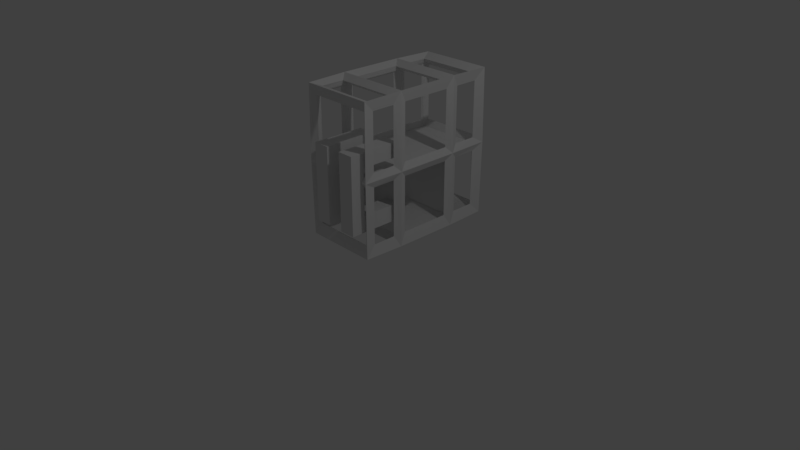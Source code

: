 # Source: shaper_machine.blend  (saved by Blender 2.78.0; exported with 4.5.12 LTS)
import bpy
from mathutils import Matrix  # noqa: F401  (used for matrix-valued properties, if any)

bpy.ops.wm.read_factory_settings(use_empty=True)
scene = bpy.context.scene
scene.name = 'Scene'

# ---- collections
col_collection_1 = bpy.data.collections.new('Collection 1'); scene.collection.children.link(col_collection_1)

# ---- materials (node trees are filled in below, after node groups)
mat_material = bpy.data.materials.new('Material')
mat_material.alpha_threshold = 0.0
mat_material.use_transparent_shadow = False
mat_material.roughness = 0.5
mat_material.line_color = (0.0, 0.0, 0.0, 1.0)

# ---- material node trees

# ---- world
world_world = bpy.data.worlds.new('World'); scene.world = world_world
world_world.color = (0.05088, 0.05088, 0.05088)
world_world.use_sun_shadow = False
world_world.sun_shadow_jitter_overblur = 0.0
world_world.cycles.sampling_method = 'MANUAL'

# ---- cameras
cam_camera = bpy.data.cameras.new('Camera')
cam_camera.clip_end = 100.0
cam_camera.lens = 35.0
cam_camera.sensor_width = 32.0
cam_camera.sensor_height = 18.0
cam_camera.ortho_scale = 7.314
cam_camera.dof.focus_distance = 0.0
cam_camera.dof.aperture_fstop = 128.0

# ---- lights
light_lamp = bpy.data.lights.new('Lamp', 'POINT')
light_lamp.transmission_factor = 0.0
light_lamp.cutoff_distance = 30.0
light_lamp.energy = 100.0
light_lamp.shadow_buffer_clip_start = 1.001
light_lamp.shadow_soft_size = 0.1
light_lamp.shadow_maximum_resolution = 0.006
light_lamp.use_absolute_resolution = True

# ---- meshes
me_cube = bpy.data.meshes.new('Cube')
me_cube.from_pydata([(0.9423, 0.9423, -0.9423), (1.058, 1.058, -1.058), (0.9423, -0.9423, -0.9423), (1.058, -1.058, -1.058), (-0.9423, -0.9423, -0.9423), (-1.058, -1.058, -1.058), (-0.9423, 0.9423, -0.9423), (-1.058, 1.058, -1.058), (0.9423, 0.9423, 0.9423), (1.058, 1.058, 1.058), (0.9423, -0.9423, 0.9423), (1.058, -1.058, 1.058), (-0.9423, -0.9423, 0.9423), (-1.058, -1.058, 1.058), (-0.9423, 0.9423, 0.9423), (-1.058, 1.058, 1.058), (0.9293, 0.4667, -0.9293), (1.071, 0.4667, -1.071), (0.9293, -0.4667, -0.9293), (1.071, -0.4667, -1.071), (-0.9293, -0.4667, -0.9293), (-1.071, -0.4667, -1.071), (-0.9293, 0.4667, -0.9293), (-1.071, 0.4667, -1.071), (0.9293, 0.4667, 0.9293), (1.071, 0.4667, 1.071), (0.9293, -0.4667, 0.9293), (1.071, -0.4667, 1.071), (-0.9293, -0.4667, 0.9293), (-1.071, -0.4667, 1.071), (-0.9293, 0.4667, 0.9293), (-1.071, 0.4667, 1.071), (0.9293, 0.9293, 0.0), (1.071, 1.071, 0.0), (0.9293, -0.9293, 0.0), (1.071, -1.071, 0.0), (-0.9293, -0.9293, 0.0), (-1.071, -1.071, 0.0), (-0.9293, 0.9293, 0.0), (-1.071, 1.071, 0.0), (-0.9, -0.4667, 0.0), (-1.1, -0.4667, 0.0), (-0.9, 0.4667, 0.0), (-1.1, 0.4667, 0.0), (0.9, 0.4667, 0.0), (1.1, 0.4667, 0.0), (0.9, -0.4667, 0.0), (1.1, -0.4667, 0.0), (0.9, -0.5667, -1.0), (0.9, -0.9, -1.0), (-0.9, -0.9, -1.0), (-0.9, -0.5667, -1.0), (0.9, -0.5667, 1.0), (-0.9, -0.5667, 1.0), (-0.9, -0.9, 1.0), (0.9, -0.9, 1.0), (1.0, -0.5667, 0.1), (1.0, -0.5667, 0.9), (1.0, -0.9, 0.9), (1.0, -0.9, 0.1), (0.9, -1.0, 0.1), (0.9, -1.0, 0.9), (-0.9, -1.0, 0.9), (-0.9, -1.0, 0.1), (-1.0, 0.5667, 0.1), (-1.0, 0.5667, 0.9), (-1.0, 0.9, 0.9), (-1.0, 0.9, 0.1), (0.9, 1.0, -0.1), (0.9, 1.0, -0.9), (-0.9, 1.0, -0.9), (-0.9, 1.0, -0.1), (-1.0, -0.9, 0.1), (-1.0, -0.9, 0.9), (-1.0, -0.5667, 0.9), (-1.0, -0.5667, 0.1), (-1.0, -0.3667, 0.1), (-1.0, -0.3667, 0.9), (-1.0, 0.3667, 0.9), (-1.0, 0.3667, 0.1), (1.0, 0.9, 0.1), (1.0, 0.9, 0.9), (1.0, 0.5667, 0.9), (1.0, 0.5667, 0.1), (1.0, 0.3667, 0.1), (1.0, 0.3667, 0.9), (1.0, -0.3667, 0.9), (1.0, -0.3667, 0.1), (0.9, 0.9, 1.0), (-0.9, 0.9, 1.0), (-0.9, 0.5667, 1.0), (0.9, 0.5667, 1.0), (0.9, 0.3667, 1.0), (-0.9, 0.3667, 1.0), (-0.9, -0.3667, 1.0), (0.9, -0.3667, 1.0), (0.9, 0.9, -1.0), (0.9, 0.5667, -1.0), (-0.9, 0.5667, -1.0), (-0.9, 0.9, -1.0), (0.9, 0.3667, -1.0), (0.9, -0.3667, -1.0), (-0.9, -0.3667, -1.0), (-0.9, 0.3667, -1.0), (1.0, 0.3667, -0.9), (1.0, 0.3667, -0.1), (1.0, -0.3667, -0.1), (1.0, -0.3667, -0.9), (1.0, 0.9, -0.9), (1.0, 0.9, -0.1), (1.0, 0.5667, -0.1), (1.0, 0.5667, -0.9), (-1.0, -0.3667, -0.9), (-1.0, -0.3667, -0.1), (-1.0, 0.3667, -0.1), (-1.0, 0.3667, -0.9), (-1.0, -0.9, -0.9), (-1.0, -0.9, -0.1), (-1.0, -0.5667, -0.1), (-1.0, -0.5667, -0.9), (0.9, 1.0, 0.9), (0.9, 1.0, 0.1), (-0.9, 1.0, 0.1), (-0.9, 1.0, 0.9), (-1.0, 0.5667, -0.9), (-1.0, 0.5667, -0.1), (-1.0, 0.9, -0.1), (-1.0, 0.9, -0.9), (0.9, -1.0, -0.9), (0.9, -1.0, -0.1), (-0.9, -1.0, -0.1), (-0.9, -1.0, -0.9), (1.0, -0.5667, -0.9), (1.0, -0.5667, -0.1), (1.0, -0.9, -0.1), (1.0, -0.9, -0.9), (-0.9293, 0.4567, -0.9293), (0.9293, 0.4567, -0.9293), (0.9, 0.4567, 0.0), (-0.9, 0.4567, 0.0), (0.9293, -0.4567, -0.9293), (-0.9293, -0.4567, -0.9293), (0.9, -0.4567, 0.0), (-0.9, -0.4567, 0.0), (0.9, -0.4667, 0.01), (0.9293, -0.9293, 0.01), (-0.9293, -0.9293, 0.01), (-0.9, 0.4667, 0.01), (-0.9293, 0.9293, 0.01), (0.9293, 0.9293, 0.01), (-0.9, -0.4667, 0.01), (0.9, 0.4667, 0.01), (-0.187, 0.4667, -0.9293), (0.187, 0.4667, -0.9293), (0.9098, 0.4667, -0.3677), (0.9195, 0.4667, -0.5616), (-0.9195, 0.4667, -0.5616), (-0.9098, 0.4667, -0.3677), (-0.1811, 0.4667, 0.0), (0.1811, 0.4667, 0.0), (-0.1831, 0.4667, -0.3677), (-0.1851, 0.4667, -0.5616), (0.1831, 0.4667, -0.3677), (0.1851, 0.4667, -0.5616), (-0.1831, 0.7365, -0.3677), (-0.1851, 0.7365, -0.5616), (0.1831, 0.7365, -0.3677), (0.1851, 0.7365, -0.5616), (-0.1831, 0.9171, -0.3677), (-0.1851, 0.9171, -0.5616), (0.1831, 0.9171, -0.3677), (0.1851, 0.9171, -0.5616), (0.1831, 0.7365, 0.01137), (-0.1831, 0.7365, 0.01137), (0.1831, 0.9171, 0.01137), (-0.1831, 0.9171, 0.01137), (0.4646, -0.4667, -0.9293), (0.0, -0.4667, -0.9293), (-0.4646, -0.4667, -0.9293), (0.922, -0.4667, -0.697), (0.9146, -0.4667, -0.4646), (0.9073, -0.4667, -0.2323), (-0.9073, -0.4667, -0.2323), (-0.9146, -0.4667, -0.4646), (-0.922, -0.4667, -0.697), (-0.45, -0.4667, 0.0), (-1.192e-07, -0.4667, 0.0), (0.45, -0.4667, 0.0), (0.4537, -0.4667, -0.2323), (0.4573, -0.4667, -0.4646), (0.461, -0.4667, -0.697), (-8.941e-08, -0.4667, -0.2323), (-5.96e-08, -0.4667, -0.4646), (-2.98e-08, -0.4667, -0.697), (-0.4537, -0.4667, -0.2323), (-0.4573, -0.4667, -0.4646), (-0.461, -0.4667, -0.697), (0.922, -1.025, -0.697), (0.9146, -1.025, -0.4646), (0.4573, -1.025, -0.4646), (0.461, -1.025, -0.697), (-4.172e-07, -1.025, -0.4646), (-3.874e-07, -1.025, -0.697), (-0.4573, -1.025, -0.4646), (-0.461, -1.025, -0.697), (0.922, -1.228, -0.697), (0.9146, -1.228, -0.4646), (0.4573, -1.228, -0.4646), (0.461, -1.228, -0.697), (-6.557e-07, -1.228, -0.4646), (-6.258e-07, -1.228, -0.697), (-0.4573, -1.228, -0.4646), (-0.461, -1.228, -0.697), (0.4573, -1.025, 0.1816), (0.9146, -1.025, 0.1816), (-0.4573, -1.025, 0.1816), (-4.768e-07, -1.025, 0.1816), (0.4573, -1.228, 0.1816), (0.9146, -1.228, 0.1816), (-0.4573, -1.228, 0.1816), (-7.153e-07, -1.228, 0.1816), (0.4573, -1.025, 0.388), (0.9146, -1.025, 0.388), (-0.4573, -1.025, 0.388), (-4.768e-07, -1.025, 0.388), (0.4573, -1.228, 0.388), (0.9146, -1.228, 0.388), (-0.4573, -1.228, 0.388), (-7.153e-07, -1.228, 0.388), (0.4573, -0.4758, 0.1816), (0.9146, -0.4758, 0.1816), (-0.4573, -0.4758, 0.1816), (3.576e-07, -0.4758, 0.1816), (0.4573, -0.4758, 0.388), (0.9146, -0.4758, 0.388), (-0.4573, -0.4758, 0.388), (3.576e-07, -0.4758, 0.388)], [], [(48, 49, 2, 18), (49, 48, 19, 3), (49, 50, 4, 2), (50, 49, 3, 5), (50, 51, 20, 4), (51, 50, 5, 21), (51, 48, 18, 176, 177, 178, 20), (48, 51, 21, 19), (52, 53, 28, 26), (53, 52, 27, 29), (53, 54, 12, 28), (54, 53, 29, 13), (54, 55, 10, 12), (55, 54, 13, 11), (55, 52, 26, 10), (52, 55, 11, 27), (56, 57, 26, 46), (57, 56, 47, 27), (57, 58, 10, 26), (58, 57, 27, 11), (58, 59, 34, 10), (59, 58, 11, 35), (59, 56, 46, 34), (56, 59, 35, 47), (60, 61, 10, 34), (61, 60, 35, 11), (61, 62, 12, 10), (62, 61, 11, 13), (62, 63, 36, 12), (63, 62, 13, 37), (63, 60, 34, 36), (60, 63, 37, 35), (64, 65, 30, 42), (65, 64, 43, 31), (65, 66, 14, 30), (66, 65, 31, 15), (66, 67, 38, 14), (67, 66, 15, 39), (67, 64, 42, 38), (64, 67, 39, 43), (68, 69, 0, 32), (69, 68, 33, 1), (69, 70, 6, 0), (70, 69, 1, 7), (70, 71, 38, 6), (71, 70, 7, 39), (71, 68, 32, 38), (68, 71, 39, 33), (72, 73, 12, 36), (73, 72, 37, 13), (73, 74, 28, 12), (74, 73, 13, 29), (74, 75, 40, 28), (75, 74, 29, 41), (75, 72, 36, 40), (72, 75, 41, 37), (76, 77, 28, 40), (77, 76, 41, 29), (77, 78, 30, 28), (78, 77, 29, 31), (78, 79, 42, 30), (79, 78, 31, 43), (79, 76, 40, 42), (76, 79, 43, 41), (80, 81, 8, 32), (81, 80, 33, 9), (81, 82, 24, 8), (82, 81, 9, 25), (82, 83, 44, 24), (83, 82, 25, 45), (83, 80, 32, 44), (80, 83, 45, 33), (84, 85, 24, 44), (85, 84, 45, 25), (85, 86, 26, 24), (86, 85, 25, 27), (86, 87, 46, 26), (87, 86, 27, 47), (87, 84, 44, 46), (84, 87, 47, 45), (88, 89, 14, 8), (89, 88, 9, 15), (89, 90, 30, 14), (90, 89, 15, 31), (90, 91, 24, 30), (91, 90, 31, 25), (91, 88, 8, 24), (88, 91, 25, 9), (92, 93, 30, 24), (93, 92, 25, 31), (93, 94, 28, 30), (94, 93, 31, 29), (94, 95, 26, 28), (95, 94, 29, 27), (95, 92, 24, 26), (92, 95, 27, 25), (96, 97, 16, 0), (97, 96, 1, 17), (97, 98, 22, 152, 153, 16), (98, 97, 17, 23), (98, 99, 6, 22), (99, 98, 23, 7), (99, 96, 0, 6), (96, 99, 7, 1), (100, 101, 18, 16), (101, 100, 17, 19), (101, 102, 20, 178, 177, 176, 18), (102, 101, 19, 21), (102, 103, 22, 20), (103, 102, 21, 23), (103, 100, 16, 153, 152, 22), (100, 103, 23, 17), (104, 105, 44, 154, 155, 16), (105, 104, 17, 45), (105, 106, 46, 44), (106, 105, 45, 47), (106, 107, 18, 179, 180, 181, 46), (107, 106, 47, 19), (107, 104, 16, 18), (104, 107, 19, 17), (108, 109, 32, 0), (109, 108, 1, 33), (109, 110, 44, 32), (110, 109, 33, 45), (110, 111, 16, 155, 154, 44), (111, 110, 45, 17), (111, 108, 0, 16), (108, 111, 17, 1), (112, 113, 40, 182, 183, 184, 20), (113, 112, 21, 41), (113, 114, 42, 40), (114, 113, 41, 43), (114, 115, 22, 156, 157, 42), (115, 114, 43, 23), (115, 112, 20, 22), (112, 115, 23, 21), (116, 117, 36, 4), (117, 116, 5, 37), (117, 118, 40, 36), (118, 117, 37, 41), (118, 119, 20, 184, 183, 182, 40), (119, 118, 41, 21), (119, 116, 4, 20), (116, 119, 21, 5), (120, 121, 32, 8), (121, 120, 9, 33), (121, 122, 38, 32), (122, 121, 33, 39), (122, 123, 14, 38), (123, 122, 39, 15), (123, 120, 8, 14), (120, 123, 15, 9), (124, 125, 42, 157, 156, 22), (125, 124, 23, 43), (125, 126, 38, 42), (126, 125, 43, 39), (126, 127, 6, 38), (127, 126, 39, 7), (127, 124, 22, 6), (124, 127, 7, 23), (128, 129, 34, 2), (129, 128, 3, 35), (129, 130, 36, 34), (130, 129, 35, 37), (130, 131, 4, 36), (131, 130, 37, 5), (131, 128, 2, 4), (128, 131, 5, 3), (132, 133, 46, 181, 180, 179, 18), (133, 132, 19, 47), (133, 134, 34, 46), (134, 133, 47, 35), (134, 135, 2, 34), (135, 134, 35, 3), (135, 132, 18, 2), (132, 135, 3, 19), (46, 34, 145, 144), (40, 42, 147, 150), (36, 40, 150, 146), (22, 156, 157, 42, 139, 136), (40, 182, 183, 184, 20, 141, 143), (103, 102, 101, 100), (136, 137, 138, 139), (44, 154, 155, 16, 137, 138), (42, 158, 159, 44, 138, 139), (16, 153, 152, 22, 136, 137), (140, 141, 143, 142), (46, 187, 186, 185, 40, 143, 142), (20, 178, 177, 176, 18, 140, 141), (18, 179, 180, 181, 46, 142, 140), (196, 184, 20, 178), (163, 155, 16, 153), (151, 147, 150, 144), (151, 149, 148, 147), (150, 146, 145, 144), (32, 44, 151, 149), (34, 36, 146, 145), (44, 46, 144, 151), (42, 38, 148, 147), (38, 32, 149, 148), (42, 38, 32, 44, 159, 158), (142, 143, 139, 138), (46, 34, 36, 40, 185, 186, 187), (156, 161, 152, 22), (161, 163, 153, 152), (42, 158, 160, 157), (157, 160, 161, 156), (158, 159, 162, 160), (163, 161, 165, 167), (159, 44, 154, 162), (162, 154, 155, 163), (164, 166, 172, 173), (162, 163, 167, 166), (160, 162, 166, 164), (161, 160, 164, 165), (168, 170, 171, 169), (165, 164, 168, 169), (167, 165, 169, 171), (166, 167, 171, 170), (173, 172, 174, 175), (168, 164, 173, 175), (166, 170, 174, 172), (170, 168, 175, 174), (179, 190, 176, 18), (190, 193, 177, 176), (193, 196, 178, 177), (46, 187, 188, 181), (181, 188, 189, 180), (179, 180, 198, 197), (187, 186, 191, 188), (188, 191, 192, 189), (189, 192, 193, 190), (186, 185, 194, 191), (191, 194, 195, 192), (190, 179, 197, 200), (185, 40, 182, 194), (194, 182, 183, 195), (195, 183, 184, 196), (199, 200, 208, 207), (203, 204, 212, 211), (189, 190, 200, 199), (192, 195, 203, 201), (180, 189, 199, 198), (195, 196, 204, 203), (196, 193, 202, 204), (193, 192, 201, 202), (206, 207, 208, 205), (209, 211, 212, 210), (209, 201, 216, 220), (203, 211, 219, 215), (202, 201, 209, 210), (197, 198, 206, 205), (204, 202, 210, 212), (200, 197, 205, 208), (217, 218, 226, 225), (215, 219, 227, 223), (201, 203, 215, 216), (198, 199, 213, 214), (211, 209, 220, 219), (207, 206, 218, 217), (206, 198, 214, 218), (199, 207, 217, 213), (224, 223, 227, 228), (222, 221, 225, 226), (224, 216, 232, 236), (218, 214, 222, 226), (213, 217, 225, 221), (219, 220, 228, 227), (214, 213, 229, 230), (220, 216, 224, 228), (230, 229, 233, 234), (232, 231, 235, 236), (222, 214, 230, 234), (221, 222, 234, 233), (215, 223, 235, 231), (216, 215, 231, 232), (213, 221, 233, 229), (223, 224, 236, 235)])
_uv = me_cube.uv_layers.new(name='UVMap')
_uv.uv.foreach_set('vector', [0.5419, 0.168, 0.5419, 0.1137, 0.5296, 0.1137, 0.5296, 0.168, 0.9419, 0.9567, 0.9419, 0.9024, 0.9153, 0.9024, 0.9153, 0.9567, 0.2296, 0.9567, 0.4561, 0.9567, 0.4561, 0.9447, 0.2296, 0.9447, 0.7133, 0.4497, 0.7133, 0.2264, 0.6867, 0.2264, 0.6867, 0.4497, 0.5276, 0.168, 0.5276, 0.1137, 0.5153, 0.1137, 0.5153, 0.168, 0.2847, 0.337, 0.2847, 0.2827, 0.2581, 0.2827, 0.2581, 0.337, 0.4561, 0.6493, 0.4561, 0.6746, 0.2296, 0.6751, 0.2296, 0.6685, 0.2296, 0.662, 0.2296, 0.6554, 0.2296, 0.6489, 0.6561, 0.6751, 0.6561, 0.4517, 0.6296, 0.4517, 0.6296, 0.6751, 0.001001, 0.6751, 0.2276, 0.6751, 0.2276, 0.6489, 0.001001, 0.6489, 0.6847, 0.4497, 0.6847, 0.2264, 0.6581, 0.2264, 0.6581, 0.4497, 0.5704, 0.168, 0.5704, 0.1137, 0.5581, 0.1137, 0.5581, 0.168, 0.2561, 0.337, 0.2561, 0.2827, 0.2296, 0.2827, 0.2296, 0.337, 0.001001, 0.9567, 0.2276, 0.9567, 0.2276, 0.9447, 0.001001, 0.9447, 0.6561, 0.4497, 0.6561, 0.2264, 0.6296, 0.2264, 0.6296, 0.4497, 0.5561, 0.168, 0.5561, 0.1137, 0.5439, 0.1137, 0.5439, 0.168, 0.3419, 0.337, 0.3419, 0.2827, 0.3153, 0.2827, 0.3153, 0.337, 0.6867, 0.9567, 0.799, 0.9567, 0.799, 0.9306, 0.6867, 0.9306, 0.999, 0.2244, 0.999, 0.1137, 0.9724, 0.1137, 0.9724, 0.2244, 0.3133, 0.506, 0.3133, 0.4517, 0.301, 0.4517, 0.301, 0.506, 0.3133, 0.337, 0.3133, 0.2827, 0.2867, 0.2827, 0.2867, 0.337, 0.2296, 0.9708, 0.3419, 0.9708, 0.3419, 0.9587, 0.2296, 0.9587, 0.999, 0.1117, 0.999, 0.001001, 0.9724, 0.001001, 0.9724, 0.1117, 0.399, 0.4497, 0.399, 0.3954, 0.3724, 0.3954, 0.3724, 0.4497, 0.3704, 0.4497, 0.3704, 0.3954, 0.3439, 0.3954, 0.3439, 0.4497, 0.5724, 0.999, 0.6847, 0.999, 0.6847, 0.9869, 0.5724, 0.9869, 0.9704, 0.9004, 0.9704, 0.7897, 0.9439, 0.7897, 0.9439, 0.9004, 0.2296, 0.9427, 0.4561, 0.9427, 0.4561, 0.9306, 0.2296, 0.9306, 0.6276, 0.4497, 0.6276, 0.2264, 0.601, 0.2264, 0.601, 0.4497, 0.4581, 0.999, 0.5704, 0.999, 0.5704, 0.9869, 0.4581, 0.9869, 0.9704, 0.7877, 0.9704, 0.6771, 0.9439, 0.6771, 0.9439, 0.7877, 0.2296, 0.5342, 0.4561, 0.5342, 0.4561, 0.508, 0.2296, 0.508, 0.599, 0.4497, 0.599, 0.2264, 0.5724, 0.2264, 0.5724, 0.4497, 0.801, 0.9427, 0.9133, 0.9427, 0.9133, 0.9165, 0.801, 0.9165, 0.9704, 0.6751, 0.9704, 0.5644, 0.9439, 0.5644, 0.9439, 0.6751, 0.299, 0.506, 0.299, 0.4517, 0.2867, 0.4517, 0.2867, 0.506, 0.4561, 0.4497, 0.4561, 0.3954, 0.4296, 0.3954, 0.4296, 0.4497, 0.3439, 0.999, 0.4561, 0.999, 0.4561, 0.9869, 0.3439, 0.9869, 0.9704, 0.5624, 0.9704, 0.4517, 0.9439, 0.4517, 0.9439, 0.5624, 0.4276, 0.4497, 0.4276, 0.3954, 0.401, 0.3954, 0.401, 0.4497, 0.399, 0.506, 0.399, 0.4517, 0.3724, 0.4517, 0.3724, 0.506, 0.2296, 0.999, 0.3419, 0.999, 0.3419, 0.9869, 0.2296, 0.9869, 0.9704, 0.4497, 0.9704, 0.339, 0.9439, 0.339, 0.9439, 0.4497, 0.3439, 0.9286, 0.5704, 0.9286, 0.5704, 0.9165, 0.3439, 0.9165, 0.6561, 0.2244, 0.6561, 0.001001, 0.6296, 0.001001, 0.6296, 0.2244, 0.1153, 0.999, 0.2276, 0.999, 0.2276, 0.9869, 0.1153, 0.9869, 0.9704, 0.337, 0.9704, 0.2264, 0.9439, 0.2264, 0.9439, 0.337, 0.001001, 0.6469, 0.2276, 0.6469, 0.2276, 0.6207, 0.001001, 0.6207, 0.6847, 0.2244, 0.6847, 0.001001, 0.6581, 0.001001, 0.6581, 0.2244, 0.001001, 0.999, 0.1133, 0.999, 0.1133, 0.9869, 0.001001, 0.9869, 0.9704, 0.2244, 0.9704, 0.1137, 0.9439, 0.1137, 0.9439, 0.2244, 0.3419, 0.506, 0.3419, 0.4517, 0.3296, 0.4517, 0.3296, 0.506, 0.3704, 0.506, 0.3704, 0.4517, 0.3439, 0.4517, 0.3439, 0.506, 0.001001, 0.9286, 0.1133, 0.9286, 0.1133, 0.9024, 0.001001, 0.9024, 0.9704, 0.1117, 0.9704, 0.001001, 0.9439, 0.001001, 0.9439, 0.1117, 0.4561, 0.506, 0.4561, 0.4517, 0.4296, 0.4517, 0.4296, 0.506, 0.4276, 0.506, 0.4276, 0.4517, 0.401, 0.4517, 0.401, 0.506, 0.5724, 0.9145, 0.6847, 0.9145, 0.6847, 0.8883, 0.5724, 0.8883, 0.9419, 0.5624, 0.9419, 0.4517, 0.9153, 0.4517, 0.9153, 0.5624, 0.4581, 0.9145, 0.5704, 0.9145, 0.5704, 0.8883, 0.4581, 0.8883, 0.9419, 0.337, 0.9419, 0.2264, 0.9153, 0.2264, 0.9153, 0.337, 0.6867, 0.9004, 0.799, 0.9004, 0.799, 0.8742, 0.6867, 0.8742, 0.8561, 0.9004, 0.8561, 0.7897, 0.8296, 0.7897, 0.8296, 0.9004, 0.3439, 0.9004, 0.4561, 0.9004, 0.4561, 0.8742, 0.3439, 0.8742, 0.8276, 0.9004, 0.8276, 0.7897, 0.801, 0.7897, 0.801, 0.9004, 0.801, 0.9849, 0.9133, 0.9849, 0.9133, 0.9728, 0.801, 0.9728, 0.9133, 0.4497, 0.9133, 0.339, 0.8867, 0.339, 0.8867, 0.4497, 0.3276, 0.506, 0.3276, 0.4517, 0.3153, 0.4517, 0.3153, 0.506, 0.2847, 0.168, 0.2847, 0.1137, 0.2581, 0.1137, 0.2581, 0.168, 0.2296, 0.8863, 0.3419, 0.8863, 0.3419, 0.8602, 0.2296, 0.8602, 0.8847, 0.7877, 0.8847, 0.6771, 0.8581, 0.6771, 0.8581, 0.7877, 0.2561, 0.168, 0.2561, 0.1137, 0.2296, 0.1137, 0.2296, 0.168, 0.3419, 0.168, 0.3419, 0.1137, 0.3153, 0.1137, 0.3153, 0.168, 0.1153, 0.8863, 0.2276, 0.8863, 0.2276, 0.8602, 0.1153, 0.8602, 0.8847, 0.5624, 0.8847, 0.4517, 0.8581, 0.4517, 0.8581, 0.5624, 0.3439, 0.8722, 0.4561, 0.8722, 0.4561, 0.8461, 0.3439, 0.8461, 0.8561, 0.337, 0.8561, 0.2264, 0.8296, 0.2264, 0.8296, 0.337, 0.6867, 0.83, 0.799, 0.83, 0.799, 0.8038, 0.6867, 0.8038, 0.8276, 0.6751, 0.8276, 0.5644, 0.801, 0.5644, 0.801, 0.6751, 0.2296, 0.83, 0.3419, 0.83, 0.3419, 0.8038, 0.2296, 0.8038, 0.799, 0.7877, 0.799, 0.6771, 0.7724, 0.6771, 0.7724, 0.7877, 0.5724, 0.8018, 0.799, 0.8018, 0.799, 0.7897, 0.5724, 0.7897, 0.7704, 0.6751, 0.7704, 0.4517, 0.7439, 0.4517, 0.7439, 0.6751, 0.2561, 0.506, 0.2561, 0.4517, 0.2439, 0.4517, 0.2439, 0.506, 0.3133, 0.168, 0.3133, 0.1137, 0.2867, 0.1137, 0.2867, 0.168, 0.4581, 0.7596, 0.6847, 0.7596, 0.6847, 0.7334, 0.4581, 0.7334, 0.799, 0.2244, 0.799, 0.001001, 0.7724, 0.001001, 0.7724, 0.2244, 0.2419, 0.506, 0.2419, 0.4517, 0.2296, 0.4517, 0.2296, 0.506, 0.2847, 0.2244, 0.2847, 0.17, 0.2581, 0.17, 0.2581, 0.2244, 0.001001, 0.7877, 0.2276, 0.7877, 0.2276, 0.7616, 0.001001, 0.7616, 0.799, 0.4497, 0.799, 0.2264, 0.7724, 0.2264, 0.7724, 0.4497, 0.3439, 0.8159, 0.4561, 0.8159, 0.4561, 0.7897, 0.3439, 0.7897, 0.7419, 0.7877, 0.7419, 0.6771, 0.7153, 0.6771, 0.7153, 0.7877, 0.2296, 0.7877, 0.4561, 0.7877, 0.4561, 0.7616, 0.2296, 0.7616, 0.8276, 0.4497, 0.8276, 0.2264, 0.801, 0.2264, 0.801, 0.4497, 0.001001, 0.8159, 0.1133, 0.8159, 0.1133, 0.7897, 0.001001, 0.7897, 0.7133, 0.7877, 0.7133, 0.6771, 0.6867, 0.6771, 0.6867, 0.7877, 0.2847, 0.506, 0.2847, 0.4517, 0.2724, 0.4517, 0.2724, 0.506, 0.2561, 0.2244, 0.2561, 0.17, 0.2296, 0.17, 0.2296, 0.2244, 0.4581, 0.7873, 0.4581, 0.762, 0.6847, 0.7616, 0.6847, 0.772, 0.6847, 0.7773, 0.6847, 0.7877, 0.8276, 0.2244, 0.8276, 0.001001, 0.801, 0.001001, 0.801, 0.2244, 0.2704, 0.506, 0.2704, 0.4517, 0.2581, 0.4517, 0.2581, 0.506, 0.3419, 0.2244, 0.3419, 0.17, 0.3153, 0.17, 0.3153, 0.2244, 0.1153, 0.8018, 0.3419, 0.8018, 0.3419, 0.7897, 0.1153, 0.7897, 0.799, 0.6751, 0.799, 0.4517, 0.7724, 0.4517, 0.7724, 0.6751, 0.4581, 0.8159, 0.5704, 0.8159, 0.5704, 0.7897, 0.4581, 0.7897, 0.7704, 0.7877, 0.7704, 0.6771, 0.7439, 0.6771, 0.7439, 0.7877, 0.2296, 0.7591, 0.2296, 0.7338, 0.4561, 0.7334, 0.4561, 0.7399, 0.4561, 0.7465, 0.4561, 0.753, 0.4561, 0.7596, 0.7704, 0.2244, 0.7704, 0.001001, 0.7439, 0.001001, 0.7439, 0.2244, 0.1153, 0.83, 0.2276, 0.83, 0.2276, 0.8038, 0.1153, 0.8038, 0.8276, 0.5624, 0.8276, 0.4517, 0.801, 0.4517, 0.801, 0.5624, 0.2276, 0.7338, 0.2276, 0.7591, 0.001001, 0.7596, 0.001001, 0.7491, 0.001001, 0.7438, 0.001001, 0.7334, 0.7419, 0.6751, 0.7419, 0.4517, 0.7153, 0.4517, 0.7153, 0.6751, 0.5835, 0.8292, 0.5724, 0.8067, 0.6847, 0.8038, 0.6847, 0.8142, 0.6823, 0.8196, 0.6823, 0.83, 0.999, 0.5624, 0.999, 0.4517, 0.9724, 0.4517, 0.9724, 0.5624, 0.001001, 0.8441, 0.1133, 0.8441, 0.1133, 0.8179, 0.001001, 0.8179, 0.8276, 0.7877, 0.8276, 0.6771, 0.801, 0.6771, 0.801, 0.7877, 0.3439, 0.8412, 0.357, 0.8187, 0.4561, 0.8179, 0.4561, 0.8244, 0.4561, 0.831, 0.4561, 0.8375, 0.4561, 0.8441, 0.8561, 0.1117, 0.8561, 0.001001, 0.8296, 0.001001, 0.8296, 0.1117, 0.4581, 0.8441, 0.5704, 0.8441, 0.5704, 0.8179, 0.4581, 0.8179, 0.8561, 0.2244, 0.8561, 0.1137, 0.8296, 0.1137, 0.8296, 0.2244, 0.6867, 0.9849, 0.799, 0.9849, 0.799, 0.9728, 0.6867, 0.9728, 0.8561, 0.4497, 0.8561, 0.339, 0.8296, 0.339, 0.8296, 0.4497, 0.3133, 0.2244, 0.3133, 0.17, 0.2867, 0.17, 0.2867, 0.2244, 0.399, 0.168, 0.399, 0.1137, 0.3724, 0.1137, 0.3724, 0.168, 0.1153, 0.8553, 0.1264, 0.8328, 0.2252, 0.832, 0.2252, 0.8423, 0.2276, 0.8478, 0.2276, 0.8582, 0.8561, 0.5624, 0.8561, 0.4517, 0.8296, 0.4517, 0.8296, 0.5624, 0.3133, 0.4497, 0.3133, 0.3954, 0.301, 0.3954, 0.301, 0.4497, 0.3704, 0.168, 0.3704, 0.1137, 0.3439, 0.1137, 0.3439, 0.168, 0.2427, 0.8574, 0.2296, 0.8349, 0.3419, 0.832, 0.3419, 0.8385, 0.3419, 0.8451, 0.3419, 0.8516, 0.3419, 0.8582, 0.8561, 0.6751, 0.8561, 0.5644, 0.8296, 0.5644, 0.8296, 0.6751, 0.5724, 0.8582, 0.6847, 0.8582, 0.6847, 0.832, 0.5724, 0.832, 0.8561, 0.7877, 0.8561, 0.6771, 0.8296, 0.6771, 0.8296, 0.7877, 0.6867, 0.8553, 0.6978, 0.8328, 0.7966, 0.832, 0.7966, 0.8423, 0.799, 0.8478, 0.799, 0.8582, 0.8847, 0.1117, 0.8847, 0.001001, 0.8581, 0.001001, 0.8581, 0.1117, 0.001001, 0.8722, 0.1133, 0.8722, 0.1133, 0.8461, 0.001001, 0.8461, 0.8847, 0.2244, 0.8847, 0.1137, 0.8581, 0.1137, 0.8581, 0.2244, 0.5724, 0.9849, 0.6847, 0.9849, 0.6847, 0.9728, 0.5724, 0.9728, 0.8847, 0.337, 0.8847, 0.2264, 0.8581, 0.2264, 0.8581, 0.337, 0.4561, 0.168, 0.4561, 0.1137, 0.4296, 0.1137, 0.4296, 0.168, 0.4276, 0.168, 0.4276, 0.1137, 0.401, 0.1137, 0.401, 0.168, 0.4581, 0.8693, 0.4713, 0.8468, 0.5704, 0.8461, 0.5704, 0.8526, 0.5704, 0.8592, 0.5704, 0.8657, 0.5704, 0.8722, 0.8847, 0.4497, 0.8847, 0.339, 0.8581, 0.339, 0.8581, 0.4497, 0.299, 0.4497, 0.299, 0.3954, 0.2867, 0.3954, 0.2867, 0.4497, 0.399, 0.2244, 0.399, 0.17, 0.3724, 0.17, 0.3724, 0.2244, 0.4581, 0.9849, 0.5704, 0.9849, 0.5704, 0.9728, 0.4581, 0.9728, 0.8847, 0.6751, 0.8847, 0.5644, 0.8581, 0.5644, 0.8581, 0.6751, 0.2296, 0.7314, 0.4561, 0.7314, 0.4561, 0.7052, 0.2296, 0.7052, 0.7419, 0.2244, 0.7419, 0.001001, 0.7153, 0.001001, 0.7153, 0.2244, 0.3439, 0.9145, 0.4561, 0.9145, 0.4561, 0.9024, 0.3439, 0.9024, 0.9133, 0.2244, 0.9133, 0.1137, 0.8867, 0.1137, 0.8867, 0.2244, 0.5724, 0.8722, 0.799, 0.8722, 0.799, 0.8602, 0.5724, 0.8602, 0.7133, 0.6751, 0.7133, 0.4517, 0.6867, 0.4517, 0.6867, 0.6751, 0.01207, 0.8996, 0.001001, 0.8771, 0.1133, 0.8742, 0.1133, 0.8846, 0.1109, 0.8901, 0.1109, 0.9004, 0.9133, 0.337, 0.9133, 0.2264, 0.8867, 0.2264, 0.8867, 0.337, 0.3704, 0.2244, 0.3704, 0.17, 0.3439, 0.17, 0.3439, 0.2244, 0.4561, 0.2244, 0.4561, 0.17, 0.4296, 0.17, 0.4296, 0.2244, 0.3439, 0.9849, 0.4561, 0.9849, 0.4561, 0.9728, 0.3439, 0.9728, 0.9133, 0.5624, 0.9133, 0.4517, 0.8867, 0.4517, 0.8867, 0.5624, 0.3419, 0.4497, 0.3419, 0.3954, 0.3296, 0.3954, 0.3296, 0.4497, 0.4276, 0.2244, 0.4276, 0.17, 0.401, 0.17, 0.401, 0.2244, 0.2296, 0.9849, 0.3419, 0.9849, 0.3419, 0.9728, 0.2296, 0.9728, 0.9133, 0.7877, 0.9133, 0.6771, 0.8867, 0.6771, 0.8867, 0.7877, 0.2296, 0.7032, 0.4561, 0.7032, 0.4561, 0.6771, 0.2296, 0.6771, 0.7133, 0.2244, 0.7133, 0.001001, 0.6867, 0.001001, 0.6867, 0.2244, 0.6867, 0.9708, 0.799, 0.9708, 0.799, 0.9587, 0.6867, 0.9587, 0.8847, 0.9004, 0.8847, 0.7897, 0.8581, 0.7897, 0.8581, 0.9004, 0.4581, 0.8863, 0.6847, 0.8863, 0.6847, 0.8742, 0.4581, 0.8742, 0.6847, 0.6751, 0.6847, 0.4517, 0.6581, 0.4517, 0.6581, 0.6751, 0.1285, 0.9137, 0.1153, 0.8912, 0.2276, 0.8883, 0.2276, 0.8949, 0.2276, 0.9014, 0.2276, 0.908, 0.2276, 0.9145, 0.9133, 0.9004, 0.9133, 0.7897, 0.8867, 0.7897, 0.8867, 0.9004, 0.399, 0.2807, 0.399, 0.2264, 0.3724, 0.2264, 0.3724, 0.2807, 0.3704, 0.2807, 0.3704, 0.2264, 0.3439, 0.2264, 0.3439, 0.2807, 0.5724, 0.9708, 0.6847, 0.9708, 0.6847, 0.9587, 0.5724, 0.9587, 0.9419, 0.2244, 0.9419, 0.1137, 0.9153, 0.1137, 0.9153, 0.2244, 0.3276, 0.4497, 0.3276, 0.3954, 0.3153, 0.3954, 0.3153, 0.4497, 0.4561, 0.2807, 0.4561, 0.2264, 0.4296, 0.2264, 0.4296, 0.2807, 0.2561, 0.4497, 0.2561, 0.3954, 0.2439, 0.3954, 0.2439, 0.4497, 0.4581, 0.9708, 0.5704, 0.9708, 0.5704, 0.9587, 0.4581, 0.9587, 0.2419, 0.4497, 0.2419, 0.3954, 0.2296, 0.3954, 0.2296, 0.4497, 0.9867, 0.9004, 0.9867, 0.8566, 0.9867, 0.8335, 0.9867, 0.7897, 0.999, 0.7897, 0.999, 0.9004, 0.4561, 0.9587, 0.4561, 0.9618, 0.4561, 0.9648, 0.4561, 0.9678, 0.4561, 0.9708, 0.3439, 0.9708, 0.3439, 0.9587, 0.2276, 0.001001, 0.1153, 0.001001, 0.1153, 0.2244, 0.2276, 0.2244, 0.001001, 0.4497, 0.2276, 0.4497, 0.2276, 0.339, 0.001001, 0.339, 0.9867, 0.7877, 0.9867, 0.7439, 0.9867, 0.7208, 0.9867, 0.6771, 0.999, 0.6771, 0.999, 0.7877, 0.6867, 0.9145, 0.6867, 0.9097, 0.6867, 0.9072, 0.6867, 0.9024, 0.9133, 0.9024, 0.9133, 0.9145, 0.9153, 0.9004, 0.9153, 0.8112, 0.9153, 0.7663, 0.9153, 0.6771, 0.9276, 0.6771, 0.9276, 0.9004, 0.001001, 0.337, 0.2276, 0.337, 0.2276, 0.2264, 0.001001, 0.2264, 0.9296, 0.9004, 0.9296, 0.8446, 0.9296, 0.7887, 0.9296, 0.7329, 0.9296, 0.6771, 0.9419, 0.6771, 0.9419, 0.9004, 0.3418, 0.9165, 0.3418, 0.9195, 0.3419, 0.9225, 0.3419, 0.9256, 0.3419, 0.9286, 0.1153, 0.9286, 0.1153, 0.9165, 0.9847, 0.7897, 0.9847, 0.8174, 0.9847, 0.8451, 0.9847, 0.8727, 0.9847, 0.9004, 0.9724, 0.9004, 0.9724, 0.7897, 0.4276, 0.2807, 0.4276, 0.2264, 0.401, 0.2264, 0.401, 0.2807, 0.2296, 0.6469, 0.3419, 0.6469, 0.3419, 0.5926, 0.2296, 0.5926, 0.1133, 0.2244, 0.1133, 0.001001, 0.001001, 0.001001, 0.001001, 0.2244, 0.4561, 0.3934, 0.4561, 0.339, 0.2296, 0.339, 0.2296, 0.3934, 0.5133, 0.001001, 0.4581, 0.001001, 0.4581, 0.2244, 0.5133, 0.2244, 0.2847, 0.4497, 0.2847, 0.3954, 0.2724, 0.3954, 0.2724, 0.4497, 0.5724, 0.9286, 0.799, 0.9286, 0.799, 0.9165, 0.5724, 0.9165, 0.9847, 0.7877, 0.9847, 0.6771, 0.9724, 0.6771, 0.9724, 0.7877, 0.2704, 0.4497, 0.2704, 0.3954, 0.2581, 0.3954, 0.2581, 0.4497, 0.001001, 0.9427, 0.2276, 0.9427, 0.2276, 0.9306, 0.001001, 0.9306, 0.5133, 0.4462, 0.4581, 0.4497, 0.4581, 0.2264, 0.5133, 0.2299, 0.5133, 0.3163, 0.5133, 0.3598, 0.2296, 0.1117, 0.4561, 0.1117, 0.4561, 0.001001, 0.2296, 0.001001, 0.5704, 0.4462, 0.5153, 0.4497, 0.5153, 0.2264, 0.5704, 0.2299, 0.5704, 0.284, 0.5704, 0.338, 0.5704, 0.3921, 0.2296, 0.5905, 0.3419, 0.5905, 0.3419, 0.5362, 0.2296, 0.5362, 0.6276, 0.17, 0.5724, 0.17, 0.5724, 0.2244, 0.6276, 0.2244, 0.6276, 0.5624, 0.6276, 0.4517, 0.5724, 0.4517, 0.5724, 0.5624, 0.4581, 0.9567, 0.5704, 0.9567, 0.5704, 0.9306, 0.4581, 0.9306, 0.5704, 0.17, 0.5153, 0.17, 0.5153, 0.2244, 0.5704, 0.2244, 0.6276, 0.1137, 0.5724, 0.1137, 0.5724, 0.168, 0.6276, 0.168, 0.399, 0.6469, 0.399, 0.5362, 0.3439, 0.5362, 0.3439, 0.6469, 0.5724, 0.9567, 0.6847, 0.9567, 0.6847, 0.9306, 0.5724, 0.9306, 0.1133, 0.508, 0.05814, 0.508, 0.05814, 0.5624, 0.1133, 0.5624, 0.399, 0.2827, 0.3724, 0.2827, 0.3724, 0.337, 0.399, 0.337, 0.05614, 0.508, 0.001001, 0.508, 0.001001, 0.5624, 0.05614, 0.5624, 0.3704, 0.2827, 0.3439, 0.2827, 0.3439, 0.337, 0.3704, 0.337, 0.4561, 0.337, 0.4561, 0.2827, 0.4296, 0.2827, 0.4296, 0.337, 0.9704, 0.9306, 0.9439, 0.9306, 0.9439, 0.9567, 0.9704, 0.9567, 0.4276, 0.337, 0.4276, 0.2827, 0.401, 0.2827, 0.401, 0.337, 0.9704, 0.9024, 0.9439, 0.9024, 0.9439, 0.9286, 0.9704, 0.9286, 0.1704, 0.506, 0.1704, 0.4517, 0.1439, 0.4517, 0.1439, 0.506, 0.1419, 0.4517, 0.1153, 0.4517, 0.1153, 0.506, 0.1419, 0.506, 0.2276, 0.4517, 0.201, 0.4517, 0.201, 0.506, 0.2276, 0.506, 0.1133, 0.4517, 0.05814, 0.4517, 0.05814, 0.506, 0.1133, 0.506, 0.199, 0.506, 0.199, 0.4517, 0.1724, 0.4517, 0.1724, 0.506, 0.1704, 0.5624, 0.1704, 0.508, 0.1439, 0.508, 0.1439, 0.5624, 0.1419, 0.5624, 0.1419, 0.508, 0.1153, 0.508, 0.1153, 0.5624, 0.2276, 0.5624, 0.2276, 0.508, 0.201, 0.508, 0.201, 0.5624, 0.199, 0.5624, 0.199, 0.508, 0.1724, 0.508, 0.1724, 0.5624, 0.999, 0.2264, 0.9724, 0.2264, 0.9724, 0.337, 0.999, 0.337, 0.5133, 0.506, 0.5133, 0.4517, 0.4867, 0.4517, 0.4867, 0.506, 0.4847, 0.506, 0.4847, 0.4517, 0.4581, 0.4517, 0.4581, 0.506, 0.5704, 0.506, 0.5704, 0.4517, 0.5439, 0.4517, 0.5439, 0.506, 0.5419, 0.506, 0.5419, 0.4517, 0.5153, 0.4517, 0.5153, 0.506, 0.5133, 0.5624, 0.5133, 0.508, 0.4867, 0.508, 0.4867, 0.5624, 0.2276, 0.6187, 0.2276, 0.5644, 0.1153, 0.5644, 0.1153, 0.6187, 0.4847, 0.5624, 0.4847, 0.508, 0.4581, 0.508, 0.4581, 0.5624, 0.5704, 0.5624, 0.5704, 0.508, 0.5439, 0.508, 0.5439, 0.5624, 0.5419, 0.5624, 0.5419, 0.508, 0.5153, 0.508, 0.5153, 0.5624, 0.2847, 0.2545, 0.2581, 0.2545, 0.2581, 0.2807, 0.2847, 0.2807, 0.2561, 0.2545, 0.2296, 0.2545, 0.2296, 0.2807, 0.2561, 0.2807, 0.999, 0.339, 0.9724, 0.339, 0.9724, 0.4497, 0.999, 0.4497, 0.5704, 0.6187, 0.5704, 0.5644, 0.4581, 0.5644, 0.4581, 0.6187, 0.6276, 0.5644, 0.5724, 0.5644, 0.5724, 0.6751, 0.6276, 0.6751, 0.9133, 0.9708, 0.9133, 0.9447, 0.801, 0.9447, 0.801, 0.9708, 0.7704, 0.339, 0.7153, 0.339, 0.7153, 0.4497, 0.7704, 0.4497, 0.1133, 0.9849, 0.1133, 0.9587, 0.001001, 0.9587, 0.001001, 0.9849, 0.5704, 0.05534, 0.5704, 0.001001, 0.5439, 0.001001, 0.5439, 0.05534, 0.5419, 0.05534, 0.5419, 0.001001, 0.5153, 0.001001, 0.5153, 0.05534, 0.999, 0.5644, 0.9724, 0.5644, 0.9724, 0.6751, 0.999, 0.6751, 0.2276, 0.9849, 0.2276, 0.9587, 0.1153, 0.9587, 0.1153, 0.9849, 0.2847, 0.2264, 0.2581, 0.2264, 0.2581, 0.2525, 0.2847, 0.2525, 0.2561, 0.2264, 0.2296, 0.2264, 0.2296, 0.2525, 0.2561, 0.2525, 0.6276, 0.05534, 0.6276, 0.001001, 0.601, 0.001001, 0.601, 0.05534, 0.599, 0.05534, 0.599, 0.001001, 0.5724, 0.001001, 0.5724, 0.05534, 0.5704, 0.1117, 0.5704, 0.05734, 0.5439, 0.05734, 0.5439, 0.1117, 0.3419, 0.2545, 0.3153, 0.2545, 0.3153, 0.2807, 0.3419, 0.2807, 0.4561, 0.5362, 0.401, 0.5362, 0.401, 0.6469, 0.4561, 0.6469, 0.1133, 0.6187, 0.1133, 0.5644, 0.001001, 0.5644, 0.001001, 0.6187, 0.7704, 0.2264, 0.7153, 0.2264, 0.7153, 0.337, 0.7704, 0.337, 0.5704, 0.6751, 0.5704, 0.6207, 0.4581, 0.6207, 0.4581, 0.6751, 0.9419, 0.5644, 0.9153, 0.5644, 0.9153, 0.6751, 0.9419, 0.6751, 0.3419, 0.9145, 0.3419, 0.8883, 0.2296, 0.8883, 0.2296, 0.9145, 0.5419, 0.1117, 0.5419, 0.05734, 0.5153, 0.05734, 0.5153, 0.1117, 0.6276, 0.1117, 0.6276, 0.05734, 0.601, 0.05734, 0.601, 0.1117, 0.9419, 0.339, 0.9153, 0.339, 0.9153, 0.4497, 0.9419, 0.4497, 0.3133, 0.2545, 0.2867, 0.2545, 0.2867, 0.2807, 0.3133, 0.2807, 0.3419, 0.2264, 0.3153, 0.2264, 0.3153, 0.2525, 0.3419, 0.2525, 0.599, 0.1117, 0.599, 0.05734, 0.5724, 0.05734, 0.5724, 0.1117, 0.1133, 0.7314, 0.1133, 0.6771, 0.001001, 0.6771, 0.001001, 0.7314, 0.3133, 0.2264, 0.2867, 0.2264, 0.2867, 0.2525, 0.3133, 0.2525, 0.05614, 0.506, 0.05614, 0.4517, 0.02957, 0.4517, 0.02957, 0.506, 0.02757, 0.506, 0.02757, 0.4517, 0.001001, 0.4517, 0.001001, 0.506, 0.9419, 0.001001, 0.9153, 0.001001, 0.9153, 0.1117, 0.9419, 0.1117, 0.2276, 0.7314, 0.2276, 0.6771, 0.1153, 0.6771, 0.1153, 0.7314, 0.9133, 0.5644, 0.8867, 0.5644, 0.8867, 0.6751, 0.9133, 0.6751, 0.5704, 0.7314, 0.5704, 0.6771, 0.4581, 0.6771, 0.4581, 0.7314, 0.9133, 0.001001, 0.8867, 0.001001, 0.8867, 0.1117, 0.9133, 0.1117, 0.6847, 0.7314, 0.6847, 0.6771, 0.5724, 0.6771, 0.5724, 0.7314])
me_cube.materials.append(mat_material)
me_cube.use_remesh_preserve_volume = False
me_cube.use_remesh_preserve_attributes = False
me_cube.use_mirror_vertex_groups = False
me_cube.update()

# ---- objects
ob_cube = bpy.data.objects.new('Cube', me_cube)
ob_lamp = bpy.data.objects.new('Lamp', light_lamp)
ob_camera = bpy.data.objects.new('Camera', cam_camera)

# ---- transforms, parenting, visibility, modifiers, constraints
ob_cube.location = (-0.5, 1.0, 1.0)
ob_cube.scale = (0.5, 1.0, 1.0)
ob_cube.lock_rotations_4d = False
ob_cube.empty_display_type = 'ARROWS'
ob_cube.lineart.crease_threshold = 0.0
ob_lamp.location = (4.076, 1.005, 5.904)
ob_lamp.rotation_euler = (0.6503, 0.05522, 1.866)
ob_lamp.lock_rotations_4d = False
ob_lamp.empty_display_type = 'ARROWS'
ob_lamp.color = (0.0, 0.0, 0.0, 0.0)
ob_lamp.lineart.crease_threshold = 0.0
ob_camera.location = (7.481, -6.508, 5.344)
ob_camera.rotation_euler = (1.109, 0.0, 0.8149)
ob_camera.lock_rotations_4d = False
ob_camera.empty_display_type = 'ARROWS'
ob_camera.color = (0.0, 0.0, 0.0, 0.0)
ob_camera.display_type = 'WIRE'
ob_camera.lineart.crease_threshold = 0.0

# ---- collection membership
col_collection_1.objects.link(ob_cube)
col_collection_1.objects.link(ob_lamp)
col_collection_1.objects.link(ob_camera)

# ---- scene / render settings (as saved in the file)
scene.camera = ob_camera
scene.frame_start = 1; scene.frame_end = 250; scene.frame_set(1)
scene.render.engine = 'BLENDER_EEVEE_NEXT'
scene.render.resolution_percentage = 50
scene.render.dither_intensity = 0.0
scene.cycles.use_denoising = False
scene.cycles.samples = 128
scene.cycles.sampling_pattern = 'TABULATED_SOBOL'
scene.cycles.light_sampling_threshold = 0.0
scene.cycles.use_adaptive_sampling = False
scene.cycles.use_light_tree = False
scene.cycles.blur_glossy = 0.0
scene.cycles.sample_clamp_indirect = 0.0
scene.view_settings.view_transform = 'Standard'
bpy.context.view_layer.update()
